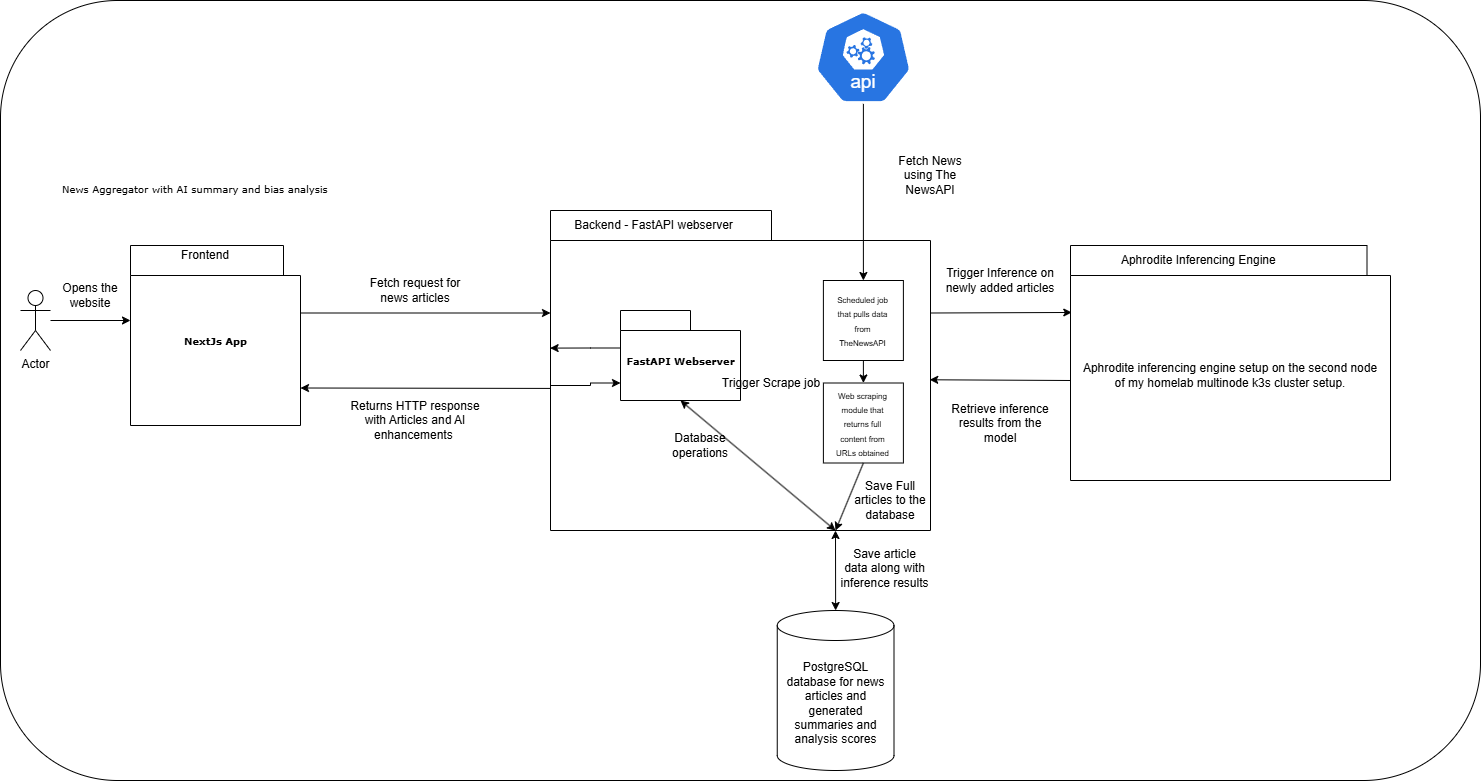

The diagram above was exported from draw.io. Its source (the exported page's mxGraphModel, read from the mxfile embedded in the PNG):
<mxGraphModel dx="1674" dy="772" grid="1" gridSize="10" guides="1" tooltips="1" connect="1" arrows="1" fold="1" page="1" pageScale="1" pageWidth="827" pageHeight="1169" background="none" math="0" shadow="0">
  <root>
    <mxCell id="0" />
    <mxCell id="1" parent="0" />
    <mxCell id="hST01vjDKzSm7BWgROvy-9" value="" style="rounded=1;whiteSpace=wrap;html=1;" parent="1" vertex="1">
      <mxGeometry x="150" y="30" width="1480" height="780" as="geometry" />
    </mxCell>
    <mxCell id="6e0c8c40b5770093-47" value="" style="shape=folder;fontStyle=1;spacingTop=10;tabWidth=221;tabHeight=30;tabPosition=left;html=1;rounded=0;shadow=0;comic=0;labelBackgroundColor=none;strokeWidth=1;fontFamily=Verdana;fontSize=10;align=center;" parent="1" vertex="1">
      <mxGeometry x="700" y="240" width="380" height="320" as="geometry" />
    </mxCell>
    <mxCell id="6e0c8c40b5770093-33" value="NextJs App" style="shape=folder;fontStyle=1;spacingTop=10;tabWidth=213;tabHeight=30;tabPosition=left;html=1;rounded=0;shadow=0;comic=0;labelBackgroundColor=none;strokeColor=#000000;strokeWidth=1;fillColor=#ffffff;fontFamily=Verdana;fontSize=10;fontColor=#000000;align=center;" parent="1" vertex="1">
      <mxGeometry x="280" y="275" width="170" height="180" as="geometry" />
    </mxCell>
    <mxCell id="6e0c8c40b5770093-73" value="News Aggregator with AI summary and bias analysis" style="text;html=1;align=left;verticalAlign=top;spacingTop=-4;fontSize=10;fontFamily=Verdana" parent="1" vertex="1">
      <mxGeometry x="210" y="210" width="290" height="20" as="geometry" />
    </mxCell>
    <mxCell id="JP7wYOqVscilr8fFcUYc-3" value="Frontend" style="text;html=1;align=center;verticalAlign=middle;whiteSpace=wrap;rounded=0;" parent="1" vertex="1">
      <mxGeometry x="280" y="270" width="150" height="30" as="geometry" />
    </mxCell>
    <mxCell id="JP7wYOqVscilr8fFcUYc-8" value="Backend - FastAPI webserver" style="text;html=1;align=center;verticalAlign=middle;whiteSpace=wrap;rounded=0;" parent="1" vertex="1">
      <mxGeometry x="680" y="240" width="246.75" height="30" as="geometry" />
    </mxCell>
    <mxCell id="JP7wYOqVscilr8fFcUYc-9" value="FastAPI Webserver" style="shape=folder;fontStyle=1;spacingTop=10;tabWidth=70;tabHeight=20;tabPosition=left;html=1;rounded=0;shadow=0;comic=0;labelBackgroundColor=none;strokeColor=#000000;strokeWidth=1;fillColor=#ffffff;fontFamily=Verdana;fontSize=10;fontColor=#000000;align=center;" parent="1" vertex="1">
      <mxGeometry x="770" y="340" width="120" height="90" as="geometry" />
    </mxCell>
    <mxCell id="JP7wYOqVscilr8fFcUYc-25" value="PostgreSQL database for news articles and generated summaries and analysis scores" style="shape=cylinder3;whiteSpace=wrap;html=1;boundedLbl=1;backgroundOutline=1;size=15;" parent="1" vertex="1">
      <mxGeometry x="926.75" y="640" width="116.75" height="160" as="geometry" />
    </mxCell>
    <mxCell id="JP7wYOqVscilr8fFcUYc-34" value="" style="endArrow=classic;startArrow=classic;html=1;rounded=0;exitX=0.5;exitY=0;exitDx=0;exitDy=0;exitPerimeter=0;entryX=0.75;entryY=1;entryDx=0;entryDy=0;entryPerimeter=0;" parent="1" source="JP7wYOqVscilr8fFcUYc-25" target="6e0c8c40b5770093-47" edge="1">
      <mxGeometry width="50" height="50" relative="1" as="geometry">
        <mxPoint x="973.38" y="530" as="sourcePoint" />
        <mxPoint x="1000" y="560" as="targetPoint" />
      </mxGeometry>
    </mxCell>
    <mxCell id="JP7wYOqVscilr8fFcUYc-35" value="" style="shape=folder;fontStyle=1;spacingTop=10;tabWidth=310;tabHeight=30;tabPosition=left;html=1;rounded=0;shadow=0;comic=0;labelBackgroundColor=none;strokeWidth=1;fontFamily=Verdana;fontSize=10;align=center;" parent="1" vertex="1">
      <mxGeometry x="1220" y="275" width="320" height="235" as="geometry" />
    </mxCell>
    <mxCell id="JP7wYOqVscilr8fFcUYc-38" value="Aphrodite Inferencing Engine&amp;nbsp;" style="text;html=1;align=center;verticalAlign=middle;whiteSpace=wrap;rounded=0;" parent="1" vertex="1">
      <mxGeometry x="1230" y="275" width="240" height="30" as="geometry" />
    </mxCell>
    <mxCell id="JP7wYOqVscilr8fFcUYc-46" value="Actor" style="shape=umlActor;verticalLabelPosition=bottom;verticalAlign=top;html=1;outlineConnect=0;" parent="1" vertex="1">
      <mxGeometry x="170" y="320" width="30" height="60" as="geometry" />
    </mxCell>
    <mxCell id="JP7wYOqVscilr8fFcUYc-50" value="Opens the website" style="text;html=1;align=center;verticalAlign=middle;whiteSpace=wrap;rounded=0;" parent="1" vertex="1">
      <mxGeometry x="210" y="310" width="60" height="30" as="geometry" />
    </mxCell>
    <mxCell id="JP7wYOqVscilr8fFcUYc-52" value="Fetch request for news articles" style="text;html=1;align=center;verticalAlign=middle;whiteSpace=wrap;rounded=0;" parent="1" vertex="1">
      <mxGeometry x="510" y="290" width="110" height="60" as="geometry" />
    </mxCell>
    <mxCell id="JP7wYOqVscilr8fFcUYc-54" value="Returns HTTP response with Articles and AI enhancements&amp;nbsp;" style="text;html=1;align=center;verticalAlign=middle;whiteSpace=wrap;rounded=0;" parent="1" vertex="1">
      <mxGeometry x="490" y="420" width="150" height="60" as="geometry" />
    </mxCell>
    <mxCell id="JP7wYOqVscilr8fFcUYc-57" value="" style="whiteSpace=wrap;html=1;aspect=fixed;" parent="1" vertex="1">
      <mxGeometry x="972.89" y="412.5" width="80" height="80" as="geometry" />
    </mxCell>
    <mxCell id="JP7wYOqVscilr8fFcUYc-61" value="&lt;font style=&quot;font-size: 8px;&quot;&gt;Web scraping module that returns full content from URLs obtained&lt;/font&gt;" style="text;html=1;align=center;verticalAlign=middle;whiteSpace=wrap;rounded=0;" parent="1" vertex="1">
      <mxGeometry x="980.39" y="420" width="65" height="65" as="geometry" />
    </mxCell>
    <mxCell id="JP7wYOqVscilr8fFcUYc-65" value="" style="endArrow=classic;html=1;rounded=0;exitX=0.5;exitY=1;exitDx=0;exitDy=0;entryX=0.75;entryY=1;entryDx=0;entryDy=0;entryPerimeter=0;" parent="1" source="JP7wYOqVscilr8fFcUYc-57" target="6e0c8c40b5770093-47" edge="1">
      <mxGeometry width="50" height="50" relative="1" as="geometry">
        <mxPoint x="1010" y="540" as="sourcePoint" />
        <mxPoint x="1060" y="490" as="targetPoint" />
      </mxGeometry>
    </mxCell>
    <mxCell id="JP7wYOqVscilr8fFcUYc-67" value="" style="endArrow=classic;startArrow=classic;html=1;rounded=0;exitX=0.5;exitY=1;exitDx=0;exitDy=0;exitPerimeter=0;entryX=0.75;entryY=1;entryDx=0;entryDy=0;entryPerimeter=0;" parent="1" source="JP7wYOqVscilr8fFcUYc-9" target="6e0c8c40b5770093-47" edge="1">
      <mxGeometry width="50" height="50" relative="1" as="geometry">
        <mxPoint x="1030" y="450" as="sourcePoint" />
        <mxPoint x="1080" y="400" as="targetPoint" />
      </mxGeometry>
    </mxCell>
    <mxCell id="JP7wYOqVscilr8fFcUYc-68" value="Database operations" style="text;html=1;align=center;verticalAlign=middle;whiteSpace=wrap;rounded=0;" parent="1" vertex="1">
      <mxGeometry x="820" y="460" width="60" height="30" as="geometry" />
    </mxCell>
    <mxCell id="JP7wYOqVscilr8fFcUYc-69" value="Trigger Scrape job" style="text;html=1;align=center;verticalAlign=middle;whiteSpace=wrap;rounded=0;" parent="1" vertex="1">
      <mxGeometry x="870" y="400" width="101.75" height="25" as="geometry" />
    </mxCell>
    <mxCell id="JP7wYOqVscilr8fFcUYc-70" value="Save Full articles to the database" style="text;html=1;align=center;verticalAlign=middle;whiteSpace=wrap;rounded=0;" parent="1" vertex="1">
      <mxGeometry x="1000.39" y="515" width="79.61" height="30" as="geometry" />
    </mxCell>
    <mxCell id="JP7wYOqVscilr8fFcUYc-71" value="" style="aspect=fixed;sketch=0;html=1;dashed=0;whitespace=wrap;verticalLabelPosition=bottom;verticalAlign=top;fillColor=#2875E2;strokeColor=#ffffff;points=[[0.005,0.63,0],[0.1,0.2,0],[0.9,0.2,0],[0.5,0,0],[0.995,0.63,0],[0.72,0.99,0],[0.5,1,0],[0.28,0.99,0]];shape=mxgraph.kubernetes.icon2;kubernetesLabel=1;prIcon=api" parent="1" vertex="1">
      <mxGeometry x="964.25" y="40" width="97.27" height="93.38" as="geometry" />
    </mxCell>
    <mxCell id="JP7wYOqVscilr8fFcUYc-72" value="" style="endArrow=classic;html=1;rounded=0;exitX=0.5;exitY=1;exitDx=0;exitDy=0;exitPerimeter=0;entryX=0.5;entryY=0;entryDx=0;entryDy=0;" parent="1" source="JP7wYOqVscilr8fFcUYc-71" target="TacJQhnLyhlBneR2Tndm-3" edge="1">
      <mxGeometry width="50" height="50" relative="1" as="geometry">
        <mxPoint x="1090" y="310" as="sourcePoint" />
        <mxPoint x="970" y="270" as="targetPoint" />
      </mxGeometry>
    </mxCell>
    <mxCell id="JP7wYOqVscilr8fFcUYc-76" value="Fetch News using The NewsAPI" style="text;html=1;align=center;verticalAlign=middle;whiteSpace=wrap;rounded=0;" parent="1" vertex="1">
      <mxGeometry x="1040" y="180" width="80.42" height="50" as="geometry" />
    </mxCell>
    <mxCell id="JP7wYOqVscilr8fFcUYc-77" value="" style="endArrow=classic;html=1;rounded=0;exitX=0;exitY=0;exitDx=170;exitDy=67.5;exitPerimeter=0;entryX=0;entryY=0;entryDx=0;entryDy=102.5;entryPerimeter=0;" parent="1" source="6e0c8c40b5770093-33" target="6e0c8c40b5770093-47" edge="1">
      <mxGeometry width="50" height="50" relative="1" as="geometry">
        <mxPoint x="540" y="410" as="sourcePoint" />
        <mxPoint x="590" y="360" as="targetPoint" />
      </mxGeometry>
    </mxCell>
    <mxCell id="JP7wYOqVscilr8fFcUYc-78" value="" style="endArrow=classic;html=1;rounded=0;exitX=0;exitY=0.556;exitDx=0;exitDy=0;exitPerimeter=0;entryX=0;entryY=0;entryDx=170;entryDy=142.5;entryPerimeter=0;" parent="1" source="6e0c8c40b5770093-47" target="6e0c8c40b5770093-33" edge="1">
      <mxGeometry width="50" height="50" relative="1" as="geometry">
        <mxPoint x="550" y="410" as="sourcePoint" />
        <mxPoint x="590" y="360" as="targetPoint" />
      </mxGeometry>
    </mxCell>
    <mxCell id="JP7wYOqVscilr8fFcUYc-81" value="" style="endArrow=classic;html=1;rounded=0;" parent="1" source="JP7wYOqVscilr8fFcUYc-46" edge="1">
      <mxGeometry width="50" height="50" relative="1" as="geometry">
        <mxPoint x="360" y="400" as="sourcePoint" />
        <mxPoint x="280" y="350" as="targetPoint" />
      </mxGeometry>
    </mxCell>
    <mxCell id="JP7wYOqVscilr8fFcUYc-83" value="Trigger Inference on newly added articles" style="text;html=1;align=center;verticalAlign=middle;whiteSpace=wrap;rounded=0;" parent="1" vertex="1">
      <mxGeometry x="1090" y="265" width="120" height="90" as="geometry" />
    </mxCell>
    <mxCell id="JP7wYOqVscilr8fFcUYc-84" value="" style="endArrow=classic;html=1;rounded=0;exitX=0;exitY=0;exitDx=380;exitDy=102.5;exitPerimeter=0;entryX=0.004;entryY=0.285;entryDx=0;entryDy=0;entryPerimeter=0;" parent="1" source="6e0c8c40b5770093-47" target="JP7wYOqVscilr8fFcUYc-35" edge="1">
      <mxGeometry width="50" height="50" relative="1" as="geometry">
        <mxPoint x="1100" y="430" as="sourcePoint" />
        <mxPoint x="1150" y="380" as="targetPoint" />
      </mxGeometry>
    </mxCell>
    <mxCell id="JP7wYOqVscilr8fFcUYc-85" value="" style="endArrow=classic;html=1;rounded=0;exitX=0;exitY=0;exitDx=0;exitDy=135;exitPerimeter=0;entryX=0.998;entryY=0.529;entryDx=0;entryDy=0;entryPerimeter=0;" parent="1" source="JP7wYOqVscilr8fFcUYc-35" target="6e0c8c40b5770093-47" edge="1">
      <mxGeometry width="50" height="50" relative="1" as="geometry">
        <mxPoint x="1160" y="460" as="sourcePoint" />
        <mxPoint x="1210" y="410" as="targetPoint" />
      </mxGeometry>
    </mxCell>
    <mxCell id="JP7wYOqVscilr8fFcUYc-86" value="Retrieve inference results from the model" style="text;html=1;align=center;verticalAlign=middle;whiteSpace=wrap;rounded=0;" parent="1" vertex="1">
      <mxGeometry x="1100" y="425" width="100" height="55" as="geometry" />
    </mxCell>
    <mxCell id="JP7wYOqVscilr8fFcUYc-87" value="Save article data along with inference results" style="text;html=1;align=center;verticalAlign=middle;whiteSpace=wrap;rounded=0;" parent="1" vertex="1">
      <mxGeometry x="989" y="565" width="91" height="65" as="geometry" />
    </mxCell>
    <mxCell id="TacJQhnLyhlBneR2Tndm-3" value="" style="whiteSpace=wrap;html=1;aspect=fixed;" parent="1" vertex="1">
      <mxGeometry x="972.89" y="310" width="80" height="80" as="geometry" />
    </mxCell>
    <mxCell id="TacJQhnLyhlBneR2Tndm-6" value="&lt;font style=&quot;font-size: 8px;&quot;&gt;Scheduled job that pulls data from TheNewsAPI&lt;/font&gt;" style="text;html=1;align=center;verticalAlign=middle;whiteSpace=wrap;rounded=0;" parent="1" vertex="1">
      <mxGeometry x="980.39" y="317.5" width="65" height="65" as="geometry" />
    </mxCell>
    <mxCell id="TacJQhnLyhlBneR2Tndm-7" value="" style="endArrow=classic;html=1;rounded=0;exitX=0.5;exitY=1;exitDx=0;exitDy=0;entryX=0.5;entryY=0;entryDx=0;entryDy=0;" parent="1" source="TacJQhnLyhlBneR2Tndm-3" target="JP7wYOqVscilr8fFcUYc-57" edge="1">
      <mxGeometry width="50" height="50" relative="1" as="geometry">
        <mxPoint x="730" y="450" as="sourcePoint" />
        <mxPoint x="780" y="400" as="targetPoint" />
      </mxGeometry>
    </mxCell>
    <mxCell id="TacJQhnLyhlBneR2Tndm-11" style="edgeStyle=orthogonalEdgeStyle;rounded=0;orthogonalLoop=1;jettySize=auto;html=1;exitX=0;exitY=0;exitDx=0;exitDy=37.5;exitPerimeter=0;entryX=-0.001;entryY=0.43;entryDx=0;entryDy=0;entryPerimeter=0;" parent="1" source="JP7wYOqVscilr8fFcUYc-9" target="6e0c8c40b5770093-47" edge="1">
      <mxGeometry relative="1" as="geometry">
        <Array as="points">
          <mxPoint x="740" y="378" />
          <mxPoint x="730" y="378" />
        </Array>
      </mxGeometry>
    </mxCell>
    <mxCell id="TacJQhnLyhlBneR2Tndm-12" style="edgeStyle=orthogonalEdgeStyle;rounded=0;orthogonalLoop=1;jettySize=auto;html=1;exitX=0;exitY=0;exitDx=0;exitDy=175;exitPerimeter=0;entryX=0;entryY=0;entryDx=0;entryDy=72.5;entryPerimeter=0;" parent="1" source="6e0c8c40b5770093-47" target="JP7wYOqVscilr8fFcUYc-9" edge="1">
      <mxGeometry relative="1" as="geometry">
        <Array as="points">
          <mxPoint x="740" y="415" />
          <mxPoint x="740" y="412" />
        </Array>
      </mxGeometry>
    </mxCell>
    <mxCell id="xGZ_l0KjUlG_RXSO3d8G-1" value="Aphrodite inferencing engine setup on the second node of my homelab multinode k3s cluster setup." style="text;html=1;align=center;verticalAlign=middle;whiteSpace=wrap;rounded=0;" vertex="1" parent="1">
      <mxGeometry x="1230" y="310" width="300" height="190" as="geometry" />
    </mxCell>
  </root>
</mxGraphModel>